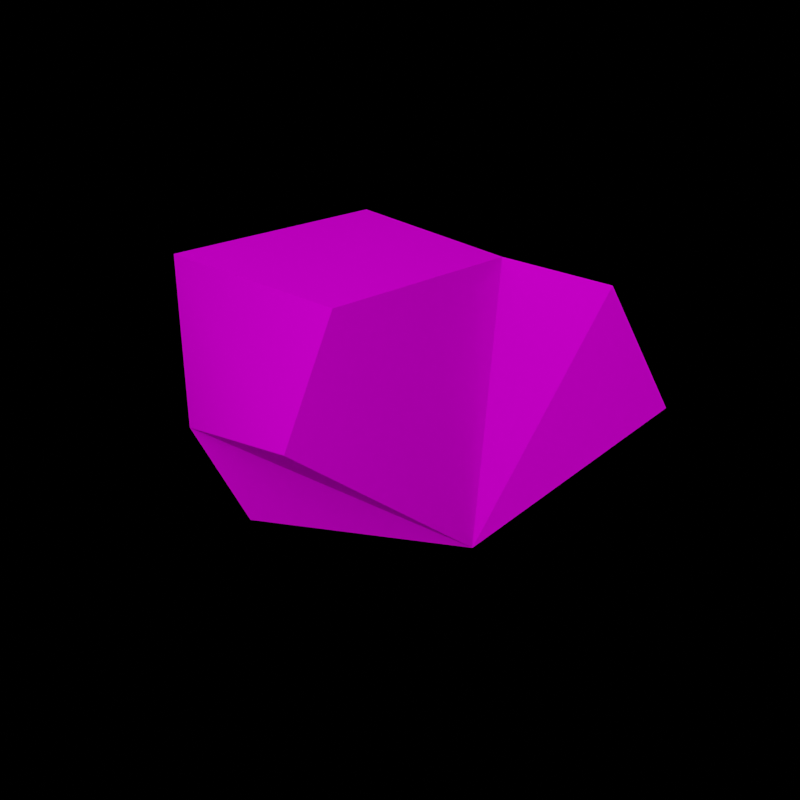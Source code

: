 # Source: 148_render.blend  (saved by Blender 3.6.13; exported with 4.5.12 LTS)
import bpy
from mathutils import Matrix  # noqa: F401  (used for matrix-valued properties, if any)

bpy.ops.wm.read_factory_settings(use_empty=True)
scene = bpy.context.scene
scene.name = 'Scene'

# ---- collections
col_collection = bpy.data.collections.new('Collection'); scene.collection.children.link(col_collection)

# ---- images (referenced by path relative to the original .blend; pixels are not part of the script)
import os
ASSET_DIR = os.environ.get("B2B_ASSET_DIR", "")  # directory of the original .blend (textures are referenced by path, not embedded)
HERE = os.path.dirname(os.path.abspath(__file__))  # packed textures are extracted next to this script under _unpacked/

def load_image(name, relpath, width, height, colorspace="sRGB"):
    """Load a texture the original file referenced (path relative to the .blend, or extracted next to this script)."""
    p = next((c for c in (os.path.join(HERE, relpath), os.path.join(ASSET_DIR, relpath)) if relpath and os.path.exists(c)), "")
    if p:
        img = bpy.data.images.load(p, check_existing=True)
        img.name = name
    else:  # same state as the original file: an image datablock whose file is absent (Cycles renders it pink)
        img = bpy.data.images.new(name, width, height)
        img.source = "FILE"
        img.filepath = "//" + (relpath or name)
    img.colorspace_settings.name = colorspace
    return img
img_scp_148_png = load_image('scp_148.png', 'scp_148.png', 1024, 1024, 'sRGB')

# ---- materials (node trees are filled in below, after node groups)
mat_scp_148_001 = bpy.data.materials.new('scp_148.001')
mat_scp_148_001.use_transparent_shadow = False
mat_scp_148_001.diffuse_color = (0.5882, 0.5882, 0.5882, 1.0)
mat_scp_148_001.roughness = 0.0
mat_scp_148_001.specular_intensity = 1.0
mat_scp_148_001.metallic = 0.3

# ---- node groups
ng_auto_smooth = bpy.data.node_groups.new('Auto Smooth', 'GeometryNodeTree')
_s = ng_auto_smooth.interface.new_socket(name='Geometry', in_out='OUTPUT', socket_type='NodeSocketGeometry')
_s = ng_auto_smooth.interface.new_socket(name='Geometry', in_out='INPUT', socket_type='NodeSocketGeometry')
_s = ng_auto_smooth.interface.new_socket(name='Angle', in_out='INPUT', socket_type='NodeSocketFloat')
_s.subtype = 'ANGLE'
_s.min_value = 0.0
_s.max_value = 3.142
ng_auto_smooth.is_modifier = True
_N = ng_auto_smooth.nodes; _L = ng_auto_smooth.links
n0 = _N.new('NodeGroupOutput'); n0.name = 'Group Output'; n0.location = (480, -100)
n1 = _N.new('NodeGroupInput'); n1.name = 'Group Input'; n1.location = (-420, -300)
n2 = _N.new('NodeGroupInput'); n2.name = 'Group Input.001'; n2.location = (-60, -100)
n3 = _N.new('GeometryNodeSetShadeSmooth'); n3.name = 'Set Shade Smooth'; n3.location = (120, -100)
n3.domain = 'EDGE'
n4 = _N.new('GeometryNodeSetShadeSmooth'); n4.name = 'Set Shade Smooth.001'; n4.location = (300, -100)
n5 = _N.new('GeometryNodeInputMeshEdgeAngle'); n5.name = 'Edge Angle'; n5.location = (-420, -220)
n6 = _N.new('GeometryNodeInputEdgeSmooth'); n6.name = 'Is Edge Smooth'; n6.location = (-60, -160)
n7 = _N.new('GeometryNodeInputShadeSmooth'); n7.name = 'Is Face Smooth'; n7.location = (-240, -340)
n8 = _N.new('FunctionNodeBooleanMath'); n8.name = 'Boolean Math'; n8.location = (-60, -220)
n9 = _N.new('FunctionNodeCompare'); n9.name = 'Compare'; n9.location = (-240, -180)
n9.operation = 'LESS_EQUAL'
_L.new(n5.outputs[0], n9.inputs[0])
_L.new(n4.outputs[0], n0.inputs[0])
_L.new(n1.outputs[1], n9.inputs[1])
_L.new(n9.outputs[0], n8.inputs[0])
_L.new(n7.outputs[0], n8.inputs[1])
_L.new(n2.outputs[0], n3.inputs[0])
_L.new(n6.outputs[0], n3.inputs[1])
_L.new(n3.outputs[0], n4.inputs[0])
_L.new(n8.outputs[0], n3.inputs[2])
n0.is_active_output = True

# ---- material node trees
mat_scp_148_001.use_nodes = True; mat_scp_148_001.node_tree.nodes.clear()
_N = mat_scp_148_001.node_tree.nodes; _L = mat_scp_148_001.node_tree.links
n0 = _N.new('ShaderNodeBsdfPrincipled'); n0.name = 'Principled BSDF'; n0.location = (10, 300)
n0.distribution = 'GGX'
n0.subsurface_method = 'RANDOM_WALK_SKIN'
n0.inputs[1].default_value = 0.02222
n0.inputs[2].default_value = 0.0
n0.inputs[3].default_value = 1.45
n0.inputs[13].default_value = 0.0
n0.inputs[27].default_value = (0.0, 0.0, 0.0, 1.0)
n0.inputs[28].default_value = 1.0
n1 = _N.new('ShaderNodeOutputMaterial'); n1.name = 'Material Output'; n1.location = (300, 300)
n2 = _N.new('ShaderNodeNormalMap'); n2.name = 'Normal Map'; n2.location = (-300, -300)
n2.label = 'Normal/Map'
n3 = _N.new('ShaderNodeTexImage'); n3.name = 'Image Texture'; n3.location = (-300, 600)
n3.image = img_scp_148_png
_L.new(n0.outputs[0], n1.inputs[0])
_L.new(n2.outputs[0], n0.inputs[5])
_L.new(n3.outputs[0], n0.inputs[0])
n1.is_active_output = True

# ---- world
world_world = bpy.data.worlds.new('World'); scene.world = world_world
world_world.use_nodes = True; world_world.node_tree.nodes.clear()
_N = world_world.node_tree.nodes; _L = world_world.node_tree.links
n0 = _N.new('ShaderNodeOutputWorld'); n0.name = 'World Output'; n0.location = (300, 300)
n1 = _N.new('ShaderNodeBackground'); n1.name = 'Background'; n1.location = (10, 300)
n1.inputs[0].default_value = (0.0, 0.0, 0.0, 1.0)
_L.new(n1.outputs[0], n0.inputs[0])
n0.is_active_output = True
world_world.color = (0.05088, 0.05088, 0.05088)
world_world.use_sun_shadow = False
world_world.sun_shadow_jitter_overblur = 0.0

# ---- cameras
cam_camera_001 = bpy.data.cameras.new('Camera.001')
cam_camera_001.show_background_images = True

# ---- lights
light_area = bpy.data.lights.new('Area', 'AREA')
light_area.transmission_factor = 0.0
light_area.energy = 21.21
light_area.shadow_maximum_resolution = 0.006
light_area.use_absolute_resolution = True
light_area.size = 1.0
light_area.size_y = 1.0
light_area_004 = bpy.data.lights.new('Area.004', 'AREA')
light_area_004.transmission_factor = 0.0
light_area_004.energy = 2.356
light_area_004.shadow_maximum_resolution = 0.006
light_area_004.use_absolute_resolution = True
light_area_004.size = 1.0
light_area_004.size_y = 1.0

# ---- meshes
me_mesh_001 = bpy.data.meshes.new('Mesh.001')
me_mesh_001.from_pydata([(-9.0, 7.143, -10.28), (-9.0, 14.29, -7.177), (-4.785, 16.26, 4.293), (-9.0, 14.29, 8.9), (-9.0, 7.143, 12.0), (-6.0, 0.0, 0.8616), (9.0, 0.0, -8.785), (9.0, 0.0, 10.51), (12.0, 10.0, 7.292), (9.0, 20.0, 0.8616), (10.5, 17.86, -12.0), (10.5, 6.429, -12.0), (-6.0, 0.0, 0.8616), (-9.0, 7.143, 12.0), (9.0, 0.0, 10.51), (9.0, 0.0, -8.785), (-9.0, 7.143, 12.0), (-9.0, 14.29, 8.9), (12.0, 10.0, 7.292), (9.0, 0.0, 10.51), (-9.0, 14.29, 8.9), (-4.785, 16.26, 4.293), (9.0, 20.0, 0.8616), (12.0, 10.0, 7.292), (-4.785, 16.26, 4.293), (-9.0, 14.29, -7.177), (10.5, 17.86, -12.0), (9.0, 20.0, 0.8616), (-9.0, 14.29, -7.177), (-9.0, 7.143, -10.28), (10.5, 6.429, -12.0), (10.5, 17.86, -12.0), (-9.0, 7.143, -10.28), (-6.0, 0.0, 0.8616), (9.0, 0.0, -8.785), (10.5, 6.429, -12.0)], [], [(5, 4, 3), (5, 3, 2), (5, 2, 1), (5, 1, 0), (11, 10, 9), (11, 9, 8), (11, 8, 7), (11, 7, 6), (15, 14, 13), (15, 13, 12), (19, 18, 17), (19, 17, 16), (23, 22, 21), (23, 21, 20), (27, 26, 25), (27, 25, 24), (31, 30, 29), (31, 29, 28), (35, 34, 33), (35, 33, 32)])
me_mesh_001.polygons.foreach_set('use_smooth', [True] * 20)
_uv = me_mesh_001.uv_layers.new(name='UVSet0')
_uv.uv.foreach_set('vector', [0.9833, 0.0, 1.07, 0.0558, 1.046, 0.1116, 0.9833, 0.0, 1.046, 0.1116, 0.9833, 0.1507, 0.9833, 0.0, 0.9833, 0.1507, 0.9205, 0.1116, 0.9833, 0.0, 0.9205, 0.1116, 0.8963, 0.0558, 0.7344, 0.0502, 0.7344, 0.1395, 0.8349, 0.1563, 0.7344, 0.0502, 0.8349, 0.1563, 0.8851, 0.0781, 0.7344, 0.0502, 0.8851, 0.0781, 0.9102, 0.0, 0.7344, 0.0502, 0.9102, 0.0, 0.7595, 0.0, 0.7109, 0.1267, 0.7109, 0.2774, 0.5703, 0.2891, 0.7109, 0.1267, 0.5703, 0.2891, 0.5938, 0.202, 0.7109, 0.0, 0.7344, 0.0781, 0.5703, 0.1116, 0.7109, 0.0, 0.5703, 0.1116, 0.5703, 0.0558, 0.7344, 0.096, 0.7109, 0.0458, 0.5469, 0.0458, 0.7344, 0.096, 0.5469, 0.0458, 0.5703, 0.1086, 1.594, 0.1005, 1.605, 0.0, 1.453, 0.0377, 1.594, 0.1005, 1.453, 0.0377, 1.43, 0.1005, 0.6914, 0.1239, 0.6914, 0.0346, 0.5391, 0.0402, 0.6914, 0.1239, 0.5391, 0.0402, 0.5391, 0.096, 0.7227, 0.0, 0.7109, 0.0251, 0.5938, 0.1005, 0.7227, 0.0, 0.5938, 0.1005, 0.5703, 0.0135])
me_mesh_001.materials.append(mat_scp_148_001)
me_mesh_001.update()
arm_scene_root = bpy.data.armatures.new('Scene_Root')  # bones are not reproduced

# ---- objects
ob_camera = bpy.data.objects.new('Camera', cam_camera_001)
ob_area = bpy.data.objects.new('Area', light_area)
ob_area_001 = bpy.data.objects.new('Area.001', light_area_004)
ob_scene_root = bpy.data.objects.new('Scene_Root', arm_scene_root)
ob_mesh1 = bpy.data.objects.new('Mesh1', me_mesh_001)

# ---- transforms, parenting, visibility, modifiers, constraints
ob_camera.location = (0.9874, -6.399e-06, -6.919e-05)
ob_camera.rotation_euler = (1.571, 6.862e-12, 1.571)
ob_camera.scale = (1.153, 1.153, 1.153)
ob_area.location = (0.753, -0.5505, 0.4887)
ob_area.rotation_euler = (0.4356, 0.9707, 0.06927)
ob_area.scale = (2.425, 2.425, 2.425)
ob_area_001.location = (0.753, 0.3495, -0.3113)
ob_area_001.rotation_euler = (2.442, 1.249, 2.679)
ob_area_001.scale = (2.425, 2.425, 2.425)
ob_scene_root.location = (0.0, 0.0, 0.0)
ob_scene_root.rotation_euler = (1.571, -0.0, 0.0)
ob_scene_root.scale = (0.01, 0.01, 0.01)
ob_mesh1.parent = ob_scene_root
ob_mesh1.location = (-7.207e-06, -11.41, -1.845)
ob_mesh1.rotation_euler = (-0.07152, -2.8, -0.1018)
ob_mesh1.scale = (1.441, 1.441, 1.441)
ob_mesh1.color = (0.8, 0.8, 0.8, 1.0)
_vg = ob_mesh1.vertex_groups.new(name='World')
_vg.add([0, 1, 2, 3, 4, 5, 6, 7, 8, 9, 10, 11, 12, 13, 14, 15, 16, 17, 18, 19, 20, 21, 22, 23, 24, 25, 26, 27, 28, 29, 30, 31, 32, 33, 34, 35], 1.0, 'REPLACE')
_m = ob_mesh1.modifiers.new('Scene_Root', 'ARMATURE')
_m.object = ob_scene_root
_m = ob_mesh1.modifiers.new('Auto Smooth', 'NODES')
_m.node_group = ng_auto_smooth
_gi = [s.identifier for s in ng_auto_smooth.interface.items_tree if s.item_type == 'SOCKET' and s.in_out == 'INPUT']
_m[_gi[1]] = 0.5236  # Angle

# ---- collection membership
col_collection.objects.link(ob_camera)
col_collection.objects.link(ob_area)
col_collection.objects.link(ob_area_001)
col_collection.objects.link(ob_scene_root)
col_collection.objects.link(ob_mesh1)

# ---- scene / render settings (as saved in the file)
scene.camera = ob_camera
scene.frame_start = 1; scene.frame_end = 250; scene.frame_set(6)
scene.render.engine = 'BLENDER_EEVEE_NEXT'
scene.render.image_settings.color_depth = '16'
scene.render.image_settings.quality = 100
scene.render.image_settings.compression = 100
scene.render.resolution_x = 1024
scene.render.resolution_y = 1024
scene.render.fps = 30
scene.cycles.feature_set = 'EXPERIMENTAL'
scene.cycles.sampling_pattern = 'TABULATED_SOBOL'
scene.eevee.taa_samples = 11
scene.eevee.taa_render_samples = 11
scene.view_settings.view_transform = 'Filmic'
bpy.context.view_layer.update()
